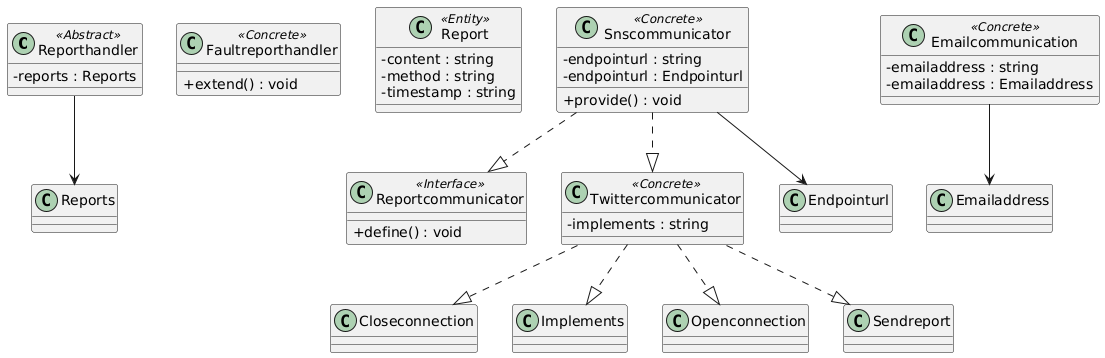

The diagram above was rendered by PlantUML. Its source (embedded in the PNG):
@startuml
skinparam classAttributeIconSize 0

class Reporthandler <<Abstract>> {
  -reports : Reports
}
class Faultreporthandler <<Concrete>> {
  +extend() : void
}
class Report <<Entity>> {
  -content : string
  -method : string
  -timestamp : string
}
class Reportcommunicator <<Interface>> {
  +define() : void
}
class Snscommunicator <<Concrete>> {
  -endpointurl : string
  -endpointurl : Endpointurl
  +provide() : void
}
class Emailcommunication <<Concrete>> {
  -emailaddress : string
  -emailaddress : Emailaddress
}
class Twittercommunicator <<Concrete>> {
  -implements : string
}
Emailcommunication --> Emailaddress
Reporthandler --> Reports
Snscommunicator --> Endpointurl
Snscommunicator ..|> Reportcommunicator
Snscommunicator ..|> Twittercommunicator
Twittercommunicator ..|> Closeconnection
Twittercommunicator ..|> Implements
Twittercommunicator ..|> Openconnection
Twittercommunicator ..|> Sendreport
@enduml